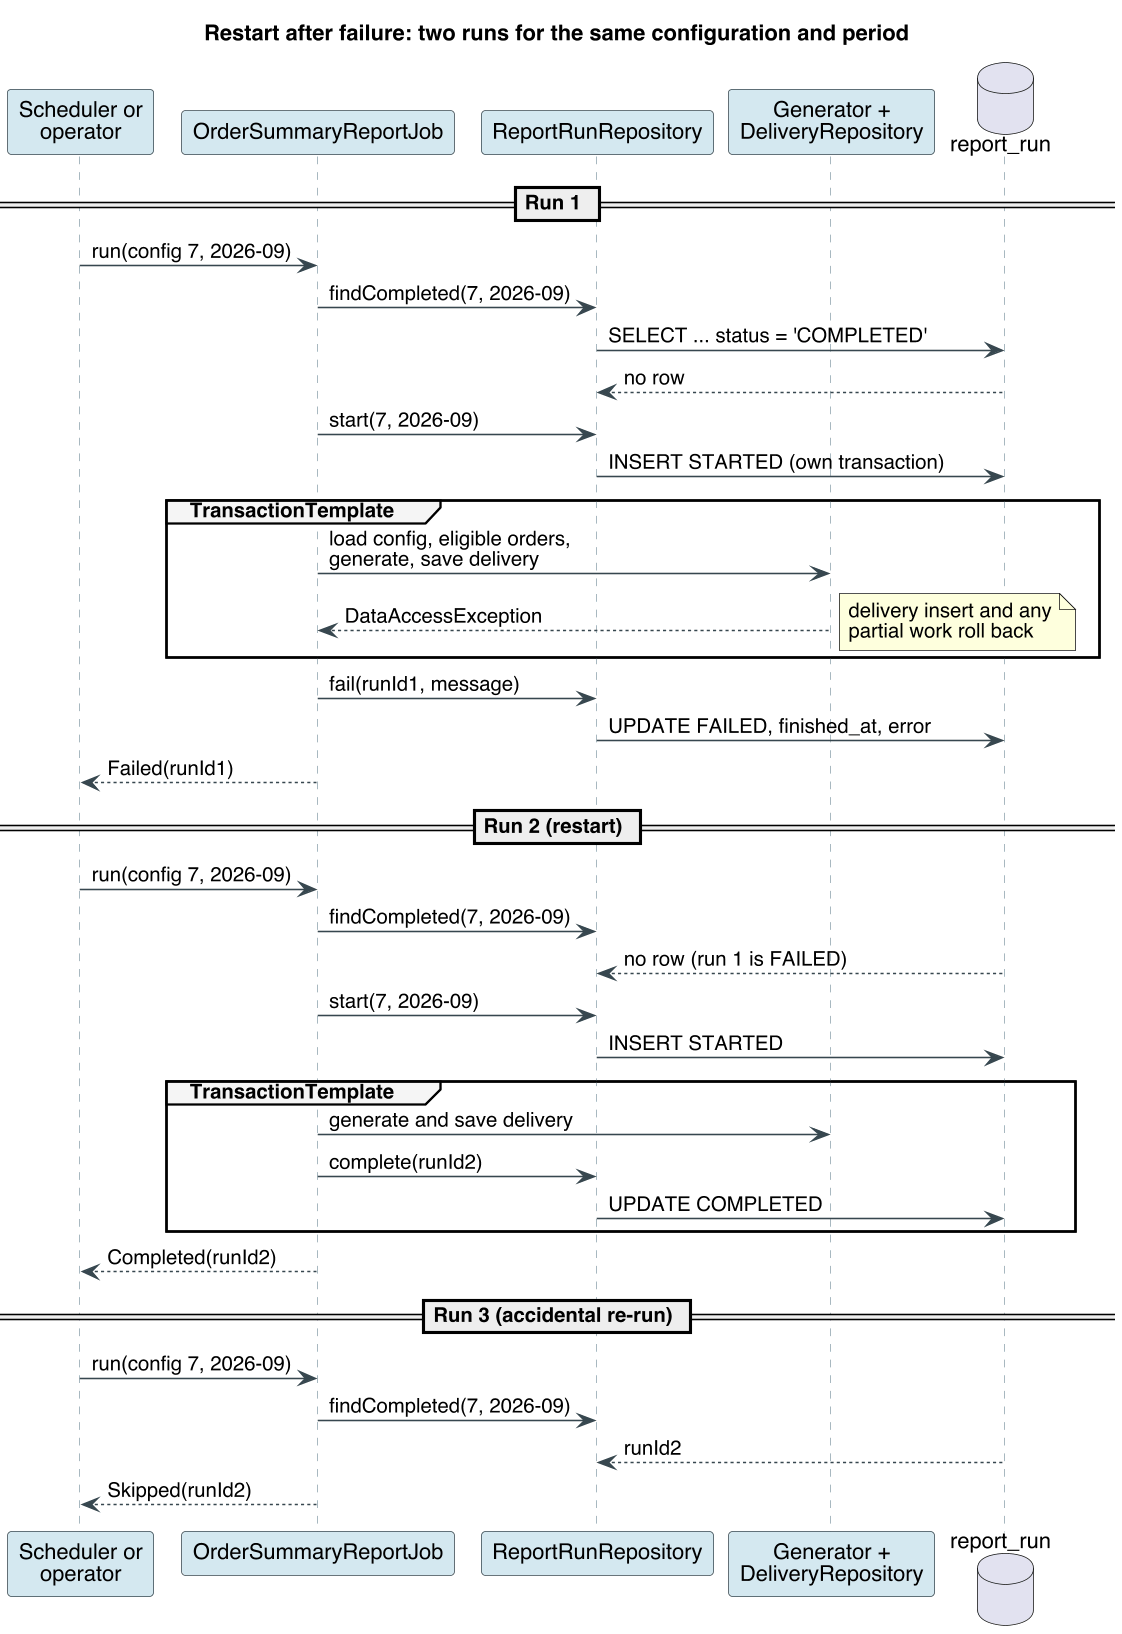

The diagram above was rendered by PlantUML. Its source (embedded in the PNG):
@startuml restart-sequence
skinparam backgroundColor #ffffff
skinparam dpi 150
skinparam defaultFontName Helvetica
skinparam shadowing false
skinparam sequence {
  ParticipantBackgroundColor #d4e8f0
  ParticipantBorderColor #37474f
  LifeLineBorderColor #90a4ae
  ArrowColor #37474f
  GroupBackgroundColor #f5f5f5
}
title Restart after failure: two runs for the same configuration and period

participant "Scheduler or\noperator" as trigger
participant "OrderSummaryReportJob" as job
participant "ReportRunRepository" as runs
participant "Generator +\nDeliveryRepository" as work
database "report_run" as table

== Run 1 ==
trigger -> job : run(config 7, 2026-09)
job -> runs : findCompleted(7, 2026-09)
runs -> table : SELECT ... status = 'COMPLETED'
table --> runs : no row
job -> runs : start(7, 2026-09)
runs -> table : INSERT STARTED (own transaction)
group TransactionTemplate
  job -> work : load config, eligible orders,\ngenerate, save delivery
  work --> job : DataAccessException
  note right : delivery insert and any\npartial work roll back
end
job -> runs : fail(runId1, message)
runs -> table : UPDATE FAILED, finished_at, error
job --> trigger : Failed(runId1)

== Run 2 (restart) ==
trigger -> job : run(config 7, 2026-09)
job -> runs : findCompleted(7, 2026-09)
table --> runs : no row (run 1 is FAILED)
job -> runs : start(7, 2026-09)
runs -> table : INSERT STARTED
group TransactionTemplate
  job -> work : generate and save delivery
  job -> runs : complete(runId2)
  runs -> table : UPDATE COMPLETED
end
job --> trigger : Completed(runId2)

== Run 3 (accidental re-run) ==
trigger -> job : run(config 7, 2026-09)
job -> runs : findCompleted(7, 2026-09)
table --> runs : runId2
job --> trigger : Skipped(runId2)
@enduml